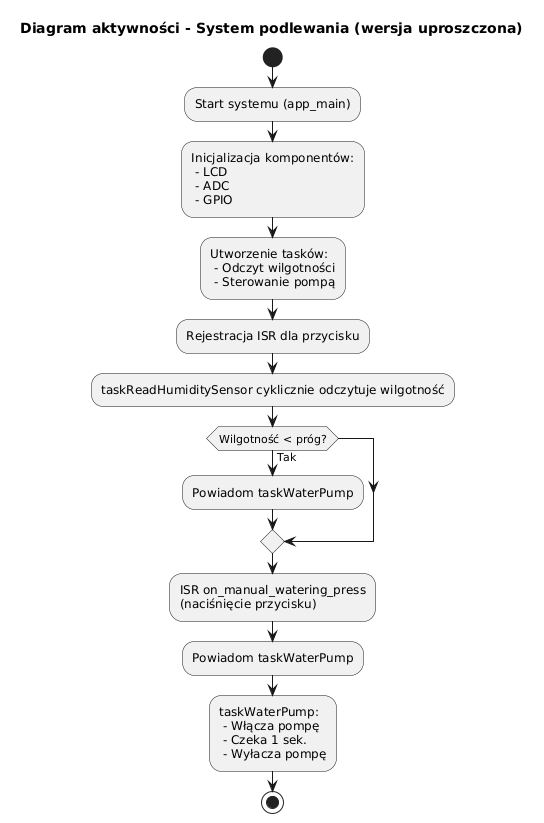

The diagram above was rendered by PlantUML. Its source (embedded in the PNG):
@startuml
title Diagram aktywności - System podlewania (wersja uproszczona)

start

:Start systemu (app_main);
:Inicjalizacja komponentów:
 - LCD
 - ADC
 - GPIO;
:Utworzenie tasków:
 - Odczyt wilgotności
 - Sterowanie pompą;
:Rejestracja ISR dla przycisku;

:taskReadHumiditySensor cyklicznie odczytuje wilgotność;

if (Wilgotność < próg?) then (Tak)
  :Powiadom taskWaterPump;
endif

:ISR on_manual_watering_press\n(naciśnięcie przycisku);
:Powiadom taskWaterPump;

:taskWaterPump:
 - Włącza pompę
 - Czeka 1 sek.
 - Wyłacza pompę;

stop
@enduml